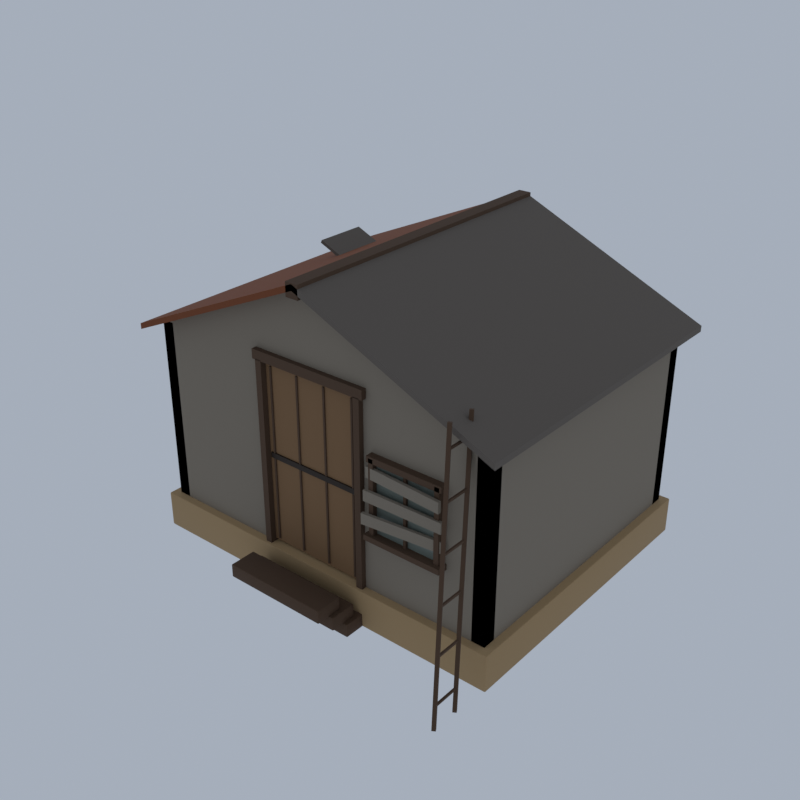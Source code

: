 # Source: A04_05_rusty_hut_05.blend  (saved by Blender 5.2.45; exported with 4.5.12 LTS)
import bpy
from mathutils import Matrix  # noqa: F401  (used for matrix-valued properties, if any)

bpy.ops.wm.read_factory_settings(use_empty=True)
scene = bpy.context.scene
scene.name = 'Scene'

# ---- collections
col_collection = bpy.data.collections.new('Collection'); scene.collection.children.link(col_collection)

# ---- materials (node trees are filled in below, after node groups)
mat_wa_sand_dark_sandstone = bpy.data.materials.new('wa_sand_dark|Sandstone')
mat_wa_sand_dark_sandstone.diffuse_color = (0.3889, 0.259, 0.1275, 1.0)
mat_wa_plank_grey_woodplanks = bpy.data.materials.new('wa_plank_grey|WoodPlanks')
mat_wa_plank_grey_woodplanks.diffuse_color = (0.2349, 0.1975, 0.1511, 1.0)
mat_wa_plank_dark_wood = bpy.data.materials.new('wa_plank_dark|Wood')
mat_wa_plank_dark_wood.diffuse_color = (0.08241, 0.04455, 0.0231, 1.0)
mat_wa_plank_woodplanks = bpy.data.materials.new('wa_plank|WoodPlanks')
mat_wa_plank_woodplanks.diffuse_color = (0.2195, 0.122, 0.05459, 1.0)
mat_wa_iron_metal = bpy.data.materials.new('wa_iron|Metal')
mat_wa_iron_metal.diffuse_color = (0.04145, 0.03026, 0.0231, 1.0)
mat_wa_glass_glass = bpy.data.materials.new('wa_glass|Glass')
mat_wa_glass_glass.diffuse_color = (0.1905, 0.2195, 0.1905, 1.0)
mat_wa_tin_rust_corrodedmetal = bpy.data.materials.new('wa_tin_rust|CorrodedMetal')
mat_wa_tin_rust_corrodedmetal.diffuse_color = (0.2349, 0.07383, 0.02776, 1.0)
mat_wa_tin_grey_corrodedmetal = bpy.data.materials.new('wa_tin_grey|CorrodedMetal')
mat_wa_tin_grey_corrodedmetal.diffuse_color = (0.1636, 0.139, 0.1166, 1.0)

# ---- material node trees
mat_wa_sand_dark_sandstone.use_nodes = True; mat_wa_sand_dark_sandstone.node_tree.nodes.clear()
_N = mat_wa_sand_dark_sandstone.node_tree.nodes; _L = mat_wa_sand_dark_sandstone.node_tree.links
n0 = _N.new('ShaderNodeBsdfPrincipled'); n0.name = 'Principled BSDF'; n0.location = (-200, 100)
n0.inputs[0].default_value = (0.3889, 0.259, 0.1275, 1.0)
n0.inputs[2].default_value = 0.9
n0.inputs[10].default_value = 0.005
n1 = _N.new('ShaderNodeOutputMaterial'); n1.name = 'Material Output'; n1.location = (200, 100)
_L.new(n0.outputs[0], n1.inputs[0])
n1.is_active_output = True
mat_wa_plank_grey_woodplanks.use_nodes = True; mat_wa_plank_grey_woodplanks.node_tree.nodes.clear()
_N = mat_wa_plank_grey_woodplanks.node_tree.nodes; _L = mat_wa_plank_grey_woodplanks.node_tree.links
n0 = _N.new('ShaderNodeBsdfPrincipled'); n0.name = 'Principled BSDF'; n0.location = (-200, 100)
n0.inputs[0].default_value = (0.2349, 0.1975, 0.1511, 1.0)
n0.inputs[2].default_value = 0.92
n0.inputs[10].default_value = 0.005
n1 = _N.new('ShaderNodeOutputMaterial'); n1.name = 'Material Output'; n1.location = (200, 100)
_L.new(n0.outputs[0], n1.inputs[0])
n1.is_active_output = True
mat_wa_plank_dark_wood.use_nodes = True; mat_wa_plank_dark_wood.node_tree.nodes.clear()
_N = mat_wa_plank_dark_wood.node_tree.nodes; _L = mat_wa_plank_dark_wood.node_tree.links
n0 = _N.new('ShaderNodeBsdfPrincipled'); n0.name = 'Principled BSDF'; n0.location = (-200, 100)
n0.inputs[0].default_value = (0.08241, 0.04455, 0.0231, 1.0)
n0.inputs[2].default_value = 0.9
n0.inputs[10].default_value = 0.005
n1 = _N.new('ShaderNodeOutputMaterial'); n1.name = 'Material Output'; n1.location = (200, 100)
_L.new(n0.outputs[0], n1.inputs[0])
n1.is_active_output = True
mat_wa_plank_woodplanks.use_nodes = True; mat_wa_plank_woodplanks.node_tree.nodes.clear()
_N = mat_wa_plank_woodplanks.node_tree.nodes; _L = mat_wa_plank_woodplanks.node_tree.links
n0 = _N.new('ShaderNodeBsdfPrincipled'); n0.name = 'Principled BSDF'; n0.location = (-200, 100)
n0.inputs[0].default_value = (0.2195, 0.122, 0.05459, 1.0)
n0.inputs[2].default_value = 0.9
n0.inputs[10].default_value = 0.005
n1 = _N.new('ShaderNodeOutputMaterial'); n1.name = 'Material Output'; n1.location = (200, 100)
_L.new(n0.outputs[0], n1.inputs[0])
n1.is_active_output = True
mat_wa_iron_metal.use_nodes = True; mat_wa_iron_metal.node_tree.nodes.clear()
_N = mat_wa_iron_metal.node_tree.nodes; _L = mat_wa_iron_metal.node_tree.links
n0 = _N.new('ShaderNodeBsdfPrincipled'); n0.name = 'Principled BSDF'; n0.location = (-200, 100)
n0.inputs[0].default_value = (0.04145, 0.03026, 0.0231, 1.0)
n0.inputs[1].default_value = 0.7
n0.inputs[2].default_value = 0.55
n0.inputs[10].default_value = 0.005
n1 = _N.new('ShaderNodeOutputMaterial'); n1.name = 'Material Output'; n1.location = (200, 100)
_L.new(n0.outputs[0], n1.inputs[0])
n1.is_active_output = True
mat_wa_glass_glass.use_nodes = True; mat_wa_glass_glass.node_tree.nodes.clear()
_N = mat_wa_glass_glass.node_tree.nodes; _L = mat_wa_glass_glass.node_tree.links
n0 = _N.new('ShaderNodeBsdfPrincipled'); n0.name = 'Principled BSDF'; n0.location = (-200, 100)
n0.inputs[0].default_value = (0.1905, 0.2195, 0.1905, 1.0)
n0.inputs[1].default_value = 0.1
n0.inputs[2].default_value = 0.2
n0.inputs[10].default_value = 0.005
n1 = _N.new('ShaderNodeOutputMaterial'); n1.name = 'Material Output'; n1.location = (200, 100)
_L.new(n0.outputs[0], n1.inputs[0])
n1.is_active_output = True
mat_wa_tin_rust_corrodedmetal.use_nodes = True; mat_wa_tin_rust_corrodedmetal.node_tree.nodes.clear()
_N = mat_wa_tin_rust_corrodedmetal.node_tree.nodes; _L = mat_wa_tin_rust_corrodedmetal.node_tree.links
n0 = _N.new('ShaderNodeBsdfPrincipled'); n0.name = 'Principled BSDF'; n0.location = (-200, 100)
n0.inputs[0].default_value = (0.2349, 0.07383, 0.02776, 1.0)
n0.inputs[1].default_value = 0.5
n0.inputs[2].default_value = 0.82
n0.inputs[10].default_value = 0.005
n1 = _N.new('ShaderNodeOutputMaterial'); n1.name = 'Material Output'; n1.location = (200, 100)
_L.new(n0.outputs[0], n1.inputs[0])
n1.is_active_output = True
mat_wa_tin_grey_corrodedmetal.use_nodes = True; mat_wa_tin_grey_corrodedmetal.node_tree.nodes.clear()
_N = mat_wa_tin_grey_corrodedmetal.node_tree.nodes; _L = mat_wa_tin_grey_corrodedmetal.node_tree.links
n0 = _N.new('ShaderNodeBsdfPrincipled'); n0.name = 'Principled BSDF'; n0.location = (-200, 100)
n0.inputs[0].default_value = (0.1636, 0.139, 0.1166, 1.0)
n0.inputs[1].default_value = 0.5
n0.inputs[2].default_value = 0.8
n0.inputs[10].default_value = 0.005
n1 = _N.new('ShaderNodeOutputMaterial'); n1.name = 'Material Output'; n1.location = (200, 100)
_L.new(n0.outputs[0], n1.inputs[0])
n1.is_active_output = True

# ---- world
world_world = bpy.data.worlds.new('World'); scene.world = world_world
world_world.use_nodes = True; world_world.node_tree.nodes.clear()
_N = world_world.node_tree.nodes; _L = world_world.node_tree.links
n0 = _N.new('ShaderNodeOutputWorld'); n0.name = 'World Output'; n0.location = (200, 100)
n1 = _N.new('ShaderNodeBackground'); n1.name = 'Background'; n1.location = (-200, 100)
n1.inputs[0].default_value = (0.42, 0.47, 0.55, 1.0)
n1.inputs[1].default_value = 0.9
_L.new(n1.outputs[0], n0.inputs[0])
n0.is_active_output = True
world_world.color = (0.05088, 0.05088, 0.05088)
world_world.sun_shadow_jitter_overblur = 0.0

# ---- meshes
me_a04_05_rusty_hut_05 = bpy.data.meshes.new('A04_05_rusty_hut_05')
me_a04_05_rusty_hut_05.from_pydata([(-7.25, -4.656, 0.0), (-7.25, -4.706, 0.05), (-7.3, -4.656, 0.05), (-7.25, -4.692, 0.01464), (-7.279, -4.685, 0.02113), (-7.285, -4.692, 0.05), (-7.285, -4.656, 0.01464), (-7.25, -4.706, 1.35), (-7.25, -4.656, 1.4), (-7.3, -4.656, 1.35), (-7.25, -4.692, 1.385), (-7.279, -4.685, 1.379), (-7.285, -4.656, 1.385), (-7.285, -4.692, 1.35), (-7.25, 6.844, 0.0), (-7.3, 6.844, 0.05), (-7.25, 6.894, 0.05), (-7.285, 6.844, 0.01464), (-7.279, 6.872, 0.02113), (-7.285, 6.879, 0.05), (-7.25, 6.879, 0.01464), (-7.25, 6.844, 1.4), (-7.25, 6.894, 1.35), (-7.3, 6.844, 1.35), (-7.25, 6.879, 1.385), (-7.279, 6.872, 1.379), (-7.285, 6.879, 1.35), (-7.285, 6.844, 1.385), (7.25, -4.656, 0.0), (7.3, -4.656, 0.05), (7.25, -4.706, 0.05), (7.285, -4.656, 0.01464), (7.279, -4.685, 0.02113), (7.285, -4.692, 0.05), (7.25, -4.692, 0.01464), (7.25, -4.656, 1.4), (7.25, -4.706, 1.35), (7.3, -4.656, 1.35), (7.25, -4.692, 1.385), (7.279, -4.685, 1.379), (7.285, -4.692, 1.35), (7.285, -4.656, 1.385), (7.25, 6.844, 0.0), (7.25, 6.894, 0.05), (7.3, 6.844, 0.05), (7.25, 6.879, 0.01464), (7.279, 6.872, 0.02113), (7.285, 6.879, 0.05), (7.285, 6.844, 0.01464), (7.25, 6.844, 1.4), (7.3, 6.844, 1.35), (7.25, 6.894, 1.35), (7.285, 6.844, 1.385), (7.279, 6.872, 1.379), (7.285, 6.879, 1.35), (7.25, 6.879, 1.385), (-6.8, -4.206, 0.0), (-6.8, -4.206, 0.3), (-6.8, 6.394, 0.0), (-6.8, 6.394, 0.3), (6.8, -4.206, 0.0), (6.8, -4.206, 0.3), (6.8, 6.394, 0.0), (6.8, 6.394, 0.3), (-6.8, -4.206, 1.4), (-6.8, -4.206, 1.7), (-6.8, 6.394, 1.4), (-6.8, 6.394, 1.7), (6.8, -4.206, 1.4), (6.8, -4.206, 1.7), (6.8, 6.394, 1.4), (6.8, 6.394, 1.7), (-7.0, 6.094, 1.4), (-7.0, 6.094, 8.4), (-7.0, 6.594, 1.4), (-7.0, 6.594, 8.4), (7.0, 6.094, 1.4), (7.0, 6.094, 8.4), (7.0, 6.594, 1.4), (7.0, 6.594, 8.4), (-7.0, -4.406, 1.4), (-7.0, -4.406, 8.4), (-6.5, -4.406, 1.4), (-6.5, -4.406, 8.4), (-6.5, 6.594, 1.4), (-6.5, 6.594, 8.4), (6.5, -4.406, 1.4), (6.5, -4.406, 8.4), (6.5, 6.594, 1.4), (6.5, 6.594, 8.4), (7.0, -4.406, 1.4), (7.0, -4.406, 8.4), (-7.0, -3.906, 1.4), (-7.0, -3.906, 8.4), (-2.1, -4.406, 1.4), (-2.1, -3.906, 1.4), (2.1, -4.406, 1.4), (2.1, -3.906, 1.4), (7.0, -3.906, 1.4), (7.0, -3.906, 8.4), (-2.1, -4.406, 8.4), (-2.1, -3.906, 8.4), (2.1, -4.406, 8.4), (2.1, -3.906, 8.4), (-2.225, -4.606, 1.4), (-2.225, -4.606, 8.4), (-2.225, -3.706, 1.4), (-2.225, -3.706, 8.4), (-1.975, -4.606, 1.4), (-1.975, -4.606, 8.4), (-1.975, -3.706, 1.4), (-1.975, -3.706, 8.4), (1.975, -4.606, 1.4), (1.975, -4.606, 8.4), (1.975, -3.706, 1.4), (1.975, -3.706, 8.4), (2.225, -4.606, 1.4), (2.225, -4.606, 8.4), (2.225, -3.706, 1.4), (2.225, -3.706, 8.4), (-2.35, -4.606, 8.375), (-2.35, -4.606, 8.725), (-2.35, -3.706, 8.375), (-2.35, -3.706, 8.725), (2.35, -4.606, 8.375), (2.35, -4.606, 8.725), (2.35, -3.706, 8.375), (2.35, -3.706, 8.725), (-2.0, -4.376, 1.5), (-2.0, -4.376, 8.3), (-2.0, -4.176, 1.5), (-2.0, -4.176, 8.3), (2.0, -4.376, 1.5), (2.0, -4.376, 8.3), (2.0, -4.176, 1.5), (2.0, -4.176, 8.3), (-1.785, -4.426, 1.6), (-1.785, -4.426, 8.2), (-1.785, -4.326, 1.6), (-1.785, -4.326, 8.2), (-1.715, -4.426, 1.6), (-1.715, -4.426, 8.2), (-1.715, -4.326, 1.6), (-1.715, -4.326, 8.2), (-0.6183, -4.426, 1.6), (-0.6183, -4.426, 8.2), (-0.6183, -4.326, 1.6), (-0.6183, -4.326, 8.2), (-0.5483, -4.426, 1.6), (-0.5483, -4.426, 8.2), (-0.5483, -4.326, 1.6), (-0.5483, -4.326, 8.2), (0.5483, -4.426, 1.6), (0.5483, -4.426, 8.2), (0.5483, -4.326, 1.6), (0.5483, -4.326, 8.2), (0.6183, -4.426, 1.6), (0.6183, -4.426, 8.2), (0.6183, -4.326, 1.6), (0.6183, -4.326, 8.2), (1.715, -4.426, 1.6), (1.715, -4.426, 8.2), (1.715, -4.326, 1.6), (1.715, -4.326, 8.2), (1.785, -4.426, 1.6), (1.785, -4.426, 8.2), (1.785, -4.326, 1.6), (1.785, -4.326, 8.2), (-1.9, -4.436, 4.8), (-1.9, -4.436, 5.0), (-1.9, -4.356, 4.8), (-1.9, -4.356, 5.0), (1.9, -4.436, 4.8), (1.9, -4.436, 5.0), (1.9, -4.356, 4.8), (1.9, -4.356, 5.0), (2.8, -4.496, 3.8), (2.8, -4.496, 6.4), (2.8, -4.356, 3.8), (2.8, -4.356, 6.4), (5.2, -4.496, 3.8), (5.2, -4.496, 6.4), (5.2, -4.356, 3.8), (5.2, -4.356, 6.4), (2.63, -4.676, 3.65), (2.63, -4.676, 6.55), (2.63, -4.376, 3.65), (2.63, -4.376, 6.55), (2.81, -4.676, 3.65), (2.81, -4.676, 6.55), (2.81, -4.376, 3.65), (2.81, -4.376, 6.55), (5.19, -4.676, 3.65), (5.19, -4.676, 6.55), (5.19, -4.376, 3.65), (5.19, -4.376, 6.55), (5.37, -4.676, 3.65), (5.37, -4.676, 6.55), (5.37, -4.376, 3.65), (5.37, -4.376, 6.55), (2.55, -4.676, 6.39), (2.55, -4.676, 6.61), (2.55, -4.376, 6.39), (2.55, -4.376, 6.61), (5.45, -4.676, 6.39), (5.45, -4.676, 6.61), (5.45, -4.376, 6.39), (5.45, -4.376, 6.61), (2.5, -4.806, 3.6), (2.5, -4.806, 3.8), (2.5, -4.406, 3.6), (2.5, -4.406, 3.8), (5.5, -4.806, 3.6), (5.5, -4.806, 3.8), (5.5, -4.406, 3.6), (5.5, -4.406, 3.8), (3.95, -4.596, 3.8), (3.95, -4.596, 6.4), (3.95, -4.416, 3.8), (3.95, -4.416, 6.4), (4.05, -4.596, 3.8), (4.05, -4.596, 6.4), (4.05, -4.416, 3.8), (4.05, -4.416, 6.4), (2.8, -4.596, 5.05), (2.8, -4.596, 5.15), (2.8, -4.416, 5.05), (2.8, -4.416, 5.15), (5.2, -4.596, 5.05), (5.2, -4.596, 5.15), (5.2, -4.416, 5.05), (5.2, -4.416, 5.15), (2.514, -4.923, 4.25), (2.514, -4.923, 4.65), (2.502, -4.804, 4.25), (2.502, -4.804, 4.65), (5.498, -4.609, 4.25), (5.498, -4.609, 4.65), (5.486, -4.49, 4.25), (5.486, -4.49, 4.65), (2.501, -4.793, 5.03), (2.501, -4.793, 5.43), (2.499, -4.673, 5.03), (2.499, -4.673, 5.43), (5.501, -4.74, 5.03), (5.501, -4.74, 5.43), (5.499, -4.62, 5.03), (5.499, -4.62, 5.43), (2.499, -4.662, 5.81), (2.499, -4.662, 6.21), (2.508, -4.542, 5.81), (2.508, -4.542, 6.21), (5.492, -4.871, 5.81), (5.492, -4.871, 6.21), (5.501, -4.751, 5.81), (5.501, -4.751, 6.21), (0.0, -5.006, 11.4), (-7.5, -5.006, 8.1), (-7.5, 7.194, 8.1), (0.0, 7.194, 11.4), (0.0, -5.006, 11.62), (-7.5, -5.006, 8.32), (-7.5, 7.194, 8.32), (0.0, 7.194, 11.62), (7.5, -5.006, 8.1), (7.5, 7.194, 8.1), (7.5, -5.006, 8.32), (7.5, 7.194, 8.32), (-0.25, -5.006, 11.15), (-0.25, -5.006, 11.65), (-0.25, 7.194, 11.15), (-0.25, 7.194, 11.65), (0.25, -5.006, 11.15), (0.25, -5.006, 11.65), (0.25, 7.194, 11.15), (0.25, 7.194, 11.65), (0.0, -4.406, 11.4), (-7.0, -4.106, 8.4), (7.0, -4.106, 8.4), (0.0, -4.106, 11.4), (0.0, 6.594, 11.4), (-7.0, 6.294, 8.4), (7.0, 6.294, 8.4), (0.0, 6.294, 11.4), (-4.627, 1.094, 10.25), (-4.579, 1.094, 10.36), (-4.627, 3.094, 10.25), (-4.579, 3.094, 10.36), (-2.421, 1.094, 9.302), (-2.373, 1.094, 9.412), (-2.421, 3.094, 9.302), (-2.373, 3.094, 9.412), (7.225, -7.019, 0.1846), (6.125, -5.119, 9.185), (7.288, -7.128, 0.2154), (6.188, -5.228, 9.215), (7.112, -7.084, 0.1846), (6.012, -5.184, 9.185), (7.175, -7.194, 0.2154), (6.075, -5.294, 9.215), (7.225, -6.019, 0.1846), (6.125, -4.119, 9.185), (7.288, -6.128, 0.2154), (6.188, -4.228, 9.215), (7.112, -6.084, 0.1846), (6.012, -4.184, 9.185), (7.175, -6.194, 0.2154), (6.075, -4.294, 9.215), (7.143, -6.948, 0.915), (7.143, -5.948, 0.915), (7.143, -6.948, 0.985), (7.143, -5.948, 0.985), (7.073, -6.948, 0.915), (7.073, -5.948, 0.915), (7.073, -6.948, 0.985), (7.073, -5.948, 0.985), (6.96, -6.631, 2.415), (6.96, -5.631, 2.415), (6.96, -6.631, 2.485), (6.96, -5.631, 2.485), (6.89, -6.631, 2.415), (6.89, -5.631, 2.415), (6.89, -6.631, 2.485), (6.89, -5.631, 2.485), (6.777, -6.315, 3.915), (6.777, -5.315, 3.915), (6.777, -6.315, 3.985), (6.777, -5.315, 3.985), (6.707, -6.315, 3.915), (6.707, -5.315, 3.915), (6.707, -6.315, 3.985), (6.707, -5.315, 3.985), (6.593, -5.998, 5.415), (6.593, -4.998, 5.415), (6.593, -5.998, 5.485), (6.593, -4.998, 5.485), (6.523, -5.998, 5.415), (6.523, -4.998, 5.415), (6.523, -5.998, 5.485), (6.523, -4.998, 5.485), (6.41, -5.681, 6.915), (6.41, -4.681, 6.915), (6.41, -5.681, 6.985), (6.41, -4.681, 6.985), (6.34, -5.681, 6.915), (6.34, -4.681, 6.915), (6.34, -5.681, 6.985), (6.34, -4.681, 6.985), (6.227, -5.365, 8.415), (6.227, -4.365, 8.415), (6.227, -5.365, 8.485), (6.227, -4.365, 8.485), (6.157, -5.365, 8.415), (6.157, -4.365, 8.415), (6.157, -5.365, 8.485), (6.157, -4.365, 8.485), (-2.27, -5.426, 0.0), (-2.27, -5.456, 0.03), (-2.3, -5.426, 0.03), (-2.27, -5.448, 0.008787), (-2.287, -5.444, 0.01268), (-2.291, -5.448, 0.03), (-2.291, -5.426, 0.008787), (-2.27, -5.456, 0.47), (-2.27, -5.426, 0.5), (-2.3, -5.426, 0.47), (-2.27, -5.448, 0.4912), (-2.287, -5.444, 0.4873), (-2.291, -5.426, 0.4912), (-2.291, -5.448, 0.47), (-2.27, -4.486, 0.0), (-2.3, -4.486, 0.03), (-2.27, -4.456, 0.03), (-2.291, -4.486, 0.008787), (-2.287, -4.469, 0.01268), (-2.291, -4.465, 0.03), (-2.27, -4.465, 0.008787), (-2.27, -4.486, 0.5), (-2.27, -4.456, 0.47), (-2.3, -4.486, 0.47), (-2.27, -4.465, 0.4912), (-2.287, -4.469, 0.4873), (-2.291, -4.465, 0.47), (-2.291, -4.486, 0.4912), (2.27, -5.426, 0.0), (2.3, -5.426, 0.03), (2.27, -5.456, 0.03), (2.291, -5.426, 0.008787), (2.287, -5.444, 0.01268), (2.291, -5.448, 0.03), (2.27, -5.448, 0.008787), (2.27, -5.426, 0.5), (2.27, -5.456, 0.47), (2.3, -5.426, 0.47), (2.27, -5.448, 0.4912), (2.287, -5.444, 0.4873), (2.291, -5.448, 0.47), (2.291, -5.426, 0.4912), (2.27, -4.486, 0.0), (2.27, -4.456, 0.03), (2.3, -4.486, 0.03), (2.27, -4.465, 0.008787), (2.287, -4.469, 0.01268), (2.291, -4.465, 0.03), (2.291, -4.486, 0.008787), (2.27, -4.486, 0.5), (2.3, -4.486, 0.47), (2.27, -4.456, 0.47), (2.291, -4.486, 0.4912), (2.287, -4.469, 0.4873), (2.291, -4.465, 0.47), (2.27, -4.465, 0.4912), (-2.12, -5.926, 0.5), (-2.12, -5.956, 0.53), (-2.15, -5.926, 0.53), (-2.12, -5.948, 0.5088), (-2.137, -5.944, 0.5127), (-2.141, -5.948, 0.53), (-2.141, -5.926, 0.5088), (-2.12, -5.956, 0.97), (-2.12, -5.926, 1.0), (-2.15, -5.926, 0.97), (-2.12, -5.948, 0.9912), (-2.137, -5.944, 0.9873), (-2.141, -5.926, 0.9912), (-2.141, -5.948, 0.97), (-2.12, -4.986, 0.5), (-2.15, -4.986, 0.53), (-2.12, -4.956, 0.53), (-2.141, -4.986, 0.5088), (-2.137, -4.969, 0.5127), (-2.141, -4.965, 0.53), (-2.12, -4.965, 0.5088), (-2.12, -4.986, 1.0), (-2.12, -4.956, 0.97), (-2.15, -4.986, 0.97), (-2.12, -4.965, 0.9912), (-2.137, -4.969, 0.9873), (-2.141, -4.965, 0.97), (-2.141, -4.986, 0.9912), (2.12, -5.926, 0.5), (2.15, -5.926, 0.53), (2.12, -5.956, 0.53), (2.141, -5.926, 0.5088), (2.137, -5.944, 0.5127), (2.141, -5.948, 0.53), (2.12, -5.948, 0.5088), (2.12, -5.926, 1.0), (2.12, -5.956, 0.97), (2.15, -5.926, 0.97), (2.12, -5.948, 0.9912), (2.137, -5.944, 0.9873), (2.141, -5.948, 0.97), (2.141, -5.926, 0.9912), (2.12, -4.986, 0.5), (2.12, -4.956, 0.53), (2.15, -4.986, 0.53), (2.12, -4.965, 0.5088), (2.137, -4.969, 0.5127), (2.141, -4.965, 0.53), (2.141, -4.986, 0.5088), (2.12, -4.986, 1.0), (2.15, -4.986, 0.97), (2.12, -4.956, 0.97), (2.141, -4.986, 0.9912), (2.137, -4.969, 0.9873), (2.141, -4.965, 0.97), (2.12, -4.965, 0.9912), (-1.97, -6.426, 1.0), (-1.97, -6.456, 1.03), (-2.0, -6.426, 1.03), (-1.97, -6.448, 1.009), (-1.987, -6.444, 1.013), (-1.991, -6.448, 1.03), (-1.991, -6.426, 1.009), (-1.97, -6.456, 1.47), (-1.97, -6.426, 1.5), (-2.0, -6.426, 1.47), (-1.97, -6.448, 1.491), (-1.987, -6.444, 1.487), (-1.991, -6.426, 1.491), (-1.991, -6.448, 1.47), (-1.97, -5.486, 1.0), (-2.0, -5.486, 1.03), (-1.97, -5.456, 1.03), (-1.991, -5.486, 1.009), (-1.987, -5.469, 1.013), (-1.991, -5.465, 1.03), (-1.97, -5.465, 1.009), (-1.97, -5.486, 1.5), (-1.97, -5.456, 1.47), (-2.0, -5.486, 1.47), (-1.97, -5.465, 1.491), (-1.987, -5.469, 1.487), (-1.991, -5.465, 1.47), (-1.991, -5.486, 1.491), (1.97, -6.426, 1.0), (2.0, -6.426, 1.03), (1.97, -6.456, 1.03), (1.991, -6.426, 1.009), (1.987, -6.444, 1.013), (1.991, -6.448, 1.03), (1.97, -6.448, 1.009), (1.97, -6.426, 1.5), (1.97, -6.456, 1.47), (2.0, -6.426, 1.47), (1.97, -6.448, 1.491), (1.987, -6.444, 1.487), (1.991, -6.448, 1.47), (1.991, -6.426, 1.491), (1.97, -5.486, 1.0), (1.97, -5.456, 1.03), (2.0, -5.486, 1.03), (1.97, -5.465, 1.009), (1.987, -5.469, 1.013), (1.991, -5.465, 1.03), (1.991, -5.486, 1.009), (1.97, -5.486, 1.5), (2.0, -5.486, 1.47), (1.97, -5.456, 1.47), (1.991, -5.486, 1.491), (1.987, -5.469, 1.487), (1.991, -5.465, 1.47), (1.97, -5.465, 1.491)], [], [(0, 3, 4, 6), (1, 5, 4, 3), (2, 6, 4, 5), (7, 10, 11, 13), (8, 12, 11, 10), (9, 13, 11, 12), (14, 17, 18, 20), (15, 19, 18, 17), (16, 20, 18, 19), (21, 24, 25, 27), (22, 26, 25, 24), (23, 27, 25, 26), (28, 31, 32, 34), (29, 33, 32, 31), (30, 34, 32, 33), (35, 38, 39, 41), (36, 40, 39, 38), (37, 41, 39, 40), (42, 45, 46, 48), (43, 47, 46, 45), (44, 48, 46, 47), (49, 52, 53, 55), (50, 54, 53, 52), (51, 55, 53, 54), (14, 0, 6, 17), (17, 6, 2, 15), (1, 7, 13, 5), (5, 13, 9, 2), (8, 21, 27, 12), (12, 27, 23, 9), (22, 16, 19, 26), (26, 19, 15, 23), (42, 14, 20, 45), (45, 20, 16, 43), (21, 49, 55, 24), (24, 55, 51, 22), (50, 44, 47, 54), (54, 47, 43, 51), (28, 42, 48, 31), (31, 48, 44, 29), (49, 35, 41, 52), (52, 41, 37, 50), (36, 30, 33, 40), (40, 33, 29, 37), (0, 28, 34, 3), (3, 34, 30, 1), (35, 8, 10, 38), (38, 10, 7, 36), (14, 42, 28, 0), (2, 9, 23, 15), (30, 36, 7, 1), (49, 21, 8, 35), (16, 22, 51, 43), (44, 50, 37, 29), (56, 57, 59, 58), (58, 59, 63, 62), (62, 63, 61, 60), (60, 61, 57, 56), (58, 62, 60, 56), (63, 59, 57, 61), (64, 65, 67, 66), (66, 67, 71, 70), (70, 71, 69, 68), (68, 69, 65, 64), (66, 70, 68, 64), (71, 67, 65, 69), (72, 73, 75, 74), (74, 75, 79, 78), (78, 79, 77, 76), (76, 77, 73, 72), (74, 78, 76, 72), (79, 75, 73, 77), (80, 81, 75, 74), (74, 75, 85, 84), (84, 85, 83, 82), (82, 83, 81, 80), (74, 84, 82, 80), (85, 75, 81, 83), (86, 87, 89, 88), (88, 89, 79, 78), (78, 79, 91, 90), (90, 91, 87, 86), (88, 78, 90, 86), (79, 89, 87, 91), (80, 81, 93, 92), (92, 93, 101, 95), (95, 101, 100, 94), (94, 100, 81, 80), (92, 95, 94, 80), (101, 93, 81, 100), (96, 102, 103, 97), (97, 103, 99, 98), (98, 99, 91, 90), (90, 91, 102, 96), (97, 98, 90, 96), (99, 103, 102, 91), (101, 103, 102, 100), (104, 105, 107, 106), (106, 107, 111, 110), (110, 111, 109, 108), (108, 109, 105, 104), (106, 110, 108, 104), (111, 107, 105, 109), (112, 113, 115, 114), (114, 115, 119, 118), (118, 119, 117, 116), (116, 117, 113, 112), (114, 118, 116, 112), (119, 115, 113, 117), (120, 121, 123, 122), (122, 123, 127, 126), (126, 127, 125, 124), (124, 125, 121, 120), (122, 126, 124, 120), (127, 123, 121, 125), (128, 129, 131, 130), (130, 131, 135, 134), (134, 135, 133, 132), (132, 133, 129, 128), (130, 134, 132, 128), (135, 131, 129, 133), (136, 137, 139, 138), (138, 139, 143, 142), (142, 143, 141, 140), (140, 141, 137, 136), (138, 142, 140, 136), (143, 139, 137, 141), (144, 145, 147, 146), (146, 147, 151, 150), (150, 151, 149, 148), (148, 149, 145, 144), (146, 150, 148, 144), (151, 147, 145, 149), (152, 153, 155, 154), (154, 155, 159, 158), (158, 159, 157, 156), (156, 157, 153, 152), (154, 158, 156, 152), (159, 155, 153, 157), (160, 161, 163, 162), (162, 163, 167, 166), (166, 167, 165, 164), (164, 165, 161, 160), (162, 166, 164, 160), (167, 163, 161, 165), (168, 169, 171, 170), (170, 171, 175, 174), (174, 175, 173, 172), (172, 173, 169, 168), (170, 174, 172, 168), (175, 171, 169, 173), (176, 177, 179, 178), (178, 179, 183, 182), (182, 183, 181, 180), (180, 181, 177, 176), (178, 182, 180, 176), (183, 179, 177, 181), (184, 185, 187, 186), (186, 187, 191, 190), (190, 191, 189, 188), (188, 189, 185, 184), (186, 190, 188, 184), (191, 187, 185, 189), (192, 193, 195, 194), (194, 195, 199, 198), (198, 199, 197, 196), (196, 197, 193, 192), (194, 198, 196, 192), (199, 195, 193, 197), (200, 201, 203, 202), (202, 203, 207, 206), (206, 207, 205, 204), (204, 205, 201, 200), (202, 206, 204, 200), (207, 203, 201, 205), (208, 209, 211, 210), (210, 211, 215, 214), (214, 215, 213, 212), (212, 213, 209, 208), (210, 214, 212, 208), (215, 211, 209, 213), (216, 217, 219, 218), (218, 219, 223, 222), (222, 223, 221, 220), (220, 221, 217, 216), (218, 222, 220, 216), (223, 219, 217, 221), (224, 225, 227, 226), (226, 227, 231, 230), (230, 231, 229, 228), (228, 229, 225, 224), (226, 230, 228, 224), (231, 227, 225, 229), (232, 233, 235, 234), (234, 235, 239, 238), (238, 239, 237, 236), (236, 237, 233, 232), (234, 238, 236, 232), (239, 235, 233, 237), (240, 241, 243, 242), (242, 243, 247, 246), (246, 247, 245, 244), (244, 245, 241, 240), (242, 246, 244, 240), (247, 243, 241, 245), (248, 249, 251, 250), (250, 251, 255, 254), (254, 255, 253, 252), (252, 253, 249, 248), (250, 254, 252, 248), (255, 251, 249, 253), (256, 257, 258, 259), (263, 262, 261, 260), (256, 260, 261, 257), (257, 261, 262, 258), (258, 262, 263, 259), (259, 263, 260, 256), (256, 259, 265, 264), (263, 260, 266, 267), (256, 264, 266, 260), (264, 265, 267, 266), (265, 259, 263, 267), (268, 269, 271, 270), (270, 271, 275, 274), (274, 275, 273, 272), (272, 273, 269, 268), (270, 274, 272, 268), (275, 271, 269, 273), (81, 91, 276), (279, 278, 277), (81, 277, 278, 91), (91, 278, 279, 276), (276, 279, 277, 81), (75, 280, 79), (283, 281, 282), (75, 79, 282, 281), (79, 280, 283, 282), (280, 75, 281, 283), (284, 285, 287, 286), (286, 287, 291, 290), (290, 291, 289, 288), (288, 289, 285, 284), (286, 290, 288, 284), (291, 287, 285, 289), (292, 293, 295, 294), (294, 295, 299, 298), (298, 299, 297, 296), (296, 297, 293, 292), (294, 298, 296, 292), (299, 295, 293, 297), (300, 301, 303, 302), (302, 303, 307, 306), (306, 307, 305, 304), (304, 305, 301, 300), (302, 306, 304, 300), (307, 303, 301, 305), (308, 309, 311, 310), (310, 311, 315, 314), (314, 315, 313, 312), (312, 313, 309, 308), (310, 314, 312, 308), (315, 311, 309, 313), (316, 317, 319, 318), (318, 319, 323, 322), (322, 323, 321, 320), (320, 321, 317, 316), (318, 322, 320, 316), (323, 319, 317, 321), (324, 325, 327, 326), (326, 327, 331, 330), (330, 331, 329, 328), (328, 329, 325, 324), (326, 330, 328, 324), (331, 327, 325, 329), (332, 333, 335, 334), (334, 335, 339, 338), (338, 339, 337, 336), (336, 337, 333, 332), (334, 338, 336, 332), (339, 335, 333, 337), (340, 341, 343, 342), (342, 343, 347, 346), (346, 347, 345, 344), (344, 345, 341, 340), (342, 346, 344, 340), (347, 343, 341, 345), (348, 349, 351, 350), (350, 351, 355, 354), (354, 355, 353, 352), (352, 353, 349, 348), (350, 354, 352, 348), (355, 351, 349, 353), (356, 359, 360, 362), (357, 361, 360, 359), (358, 362, 360, 361), (363, 366, 367, 369), (364, 368, 367, 366), (365, 369, 367, 368), (370, 373, 374, 376), (371, 375, 374, 373), (372, 376, 374, 375), (377, 380, 381, 383), (378, 382, 381, 380), (379, 383, 381, 382), (384, 387, 388, 390), (385, 389, 388, 387), (386, 390, 388, 389), (391, 394, 395, 397), (392, 396, 395, 394), (393, 397, 395, 396), (398, 401, 402, 404), (399, 403, 402, 401), (400, 404, 402, 403), (405, 408, 409, 411), (406, 410, 409, 408), (407, 411, 409, 410), (370, 356, 362, 373), (373, 362, 358, 371), (357, 363, 369, 361), (361, 369, 365, 358), (364, 377, 383, 368), (368, 383, 379, 365), (378, 372, 375, 382), (382, 375, 371, 379), (398, 370, 376, 401), (401, 376, 372, 399), (377, 405, 411, 380), (380, 411, 407, 378), (406, 400, 403, 410), (410, 403, 399, 407), (384, 398, 404, 387), (387, 404, 400, 385), (405, 391, 397, 408), (408, 397, 393, 406), (392, 386, 389, 396), (396, 389, 385, 393), (356, 384, 390, 359), (359, 390, 386, 357), (391, 364, 366, 394), (394, 366, 363, 392), (370, 398, 384, 356), (358, 365, 379, 371), (386, 392, 363, 357), (405, 377, 364, 391), (372, 378, 407, 399), (400, 406, 393, 385), (412, 415, 416, 418), (413, 417, 416, 415), (414, 418, 416, 417), (419, 422, 423, 425), (420, 424, 423, 422), (421, 425, 423, 424), (426, 429, 430, 432), (427, 431, 430, 429), (428, 432, 430, 431), (433, 436, 437, 439), (434, 438, 437, 436), (435, 439, 437, 438), (440, 443, 444, 446), (441, 445, 444, 443), (442, 446, 444, 445), (447, 450, 451, 453), (448, 452, 451, 450), (449, 453, 451, 452), (454, 457, 458, 460), (455, 459, 458, 457), (456, 460, 458, 459), (461, 464, 465, 467), (462, 466, 465, 464), (463, 467, 465, 466), (426, 412, 418, 429), (429, 418, 414, 427), (413, 419, 425, 417), (417, 425, 421, 414), (420, 433, 439, 424), (424, 439, 435, 421), (434, 428, 431, 438), (438, 431, 427, 435), (454, 426, 432, 457), (457, 432, 428, 455), (433, 461, 467, 436), (436, 467, 463, 434), (462, 456, 459, 466), (466, 459, 455, 463), (440, 454, 460, 443), (443, 460, 456, 441), (461, 447, 453, 464), (464, 453, 449, 462), (448, 442, 445, 452), (452, 445, 441, 449), (412, 440, 446, 415), (415, 446, 442, 413), (447, 420, 422, 450), (450, 422, 419, 448), (426, 454, 440, 412), (414, 421, 435, 427), (442, 448, 419, 413), (461, 433, 420, 447), (428, 434, 463, 455), (456, 462, 449, 441), (468, 471, 472, 474), (469, 473, 472, 471), (470, 474, 472, 473), (475, 478, 479, 481), (476, 480, 479, 478), (477, 481, 479, 480), (482, 485, 486, 488), (483, 487, 486, 485), (484, 488, 486, 487), (489, 492, 493, 495), (490, 494, 493, 492), (491, 495, 493, 494), (496, 499, 500, 502), (497, 501, 500, 499), (498, 502, 500, 501), (503, 506, 507, 509), (504, 508, 507, 506), (505, 509, 507, 508), (510, 513, 514, 516), (511, 515, 514, 513), (512, 516, 514, 515), (517, 520, 521, 523), (518, 522, 521, 520), (519, 523, 521, 522), (482, 468, 474, 485), (485, 474, 470, 483), (469, 475, 481, 473), (473, 481, 477, 470), (476, 489, 495, 480), (480, 495, 491, 477), (490, 484, 487, 494), (494, 487, 483, 491), (510, 482, 488, 513), (513, 488, 484, 511), (489, 517, 523, 492), (492, 523, 519, 490), (518, 512, 515, 522), (522, 515, 511, 519), (496, 510, 516, 499), (499, 516, 512, 497), (517, 503, 509, 520), (520, 509, 505, 518), (504, 498, 501, 508), (508, 501, 497, 505), (468, 496, 502, 471), (471, 502, 498, 469), (503, 476, 478, 506), (506, 478, 475, 504), (482, 510, 496, 468), (470, 477, 491, 483), (498, 504, 475, 469), (517, 489, 476, 503), (484, 490, 519, 511), (512, 518, 505, 497)])
me_a04_05_rusty_hut_05.polygons.foreach_set('use_smooth', [True] * 454)
me_a04_05_rusty_hut_05.polygons.foreach_set('material_index', [0, 0, 0, 0, 0, 0, 0, 0, 0, 0, 0, 0, 0, 0, 0, 0, 0, 0, 0, 0, 0, 0, 0, 0, 0, 0, 0, 0, 0, 0, 0, 0, 0, 0, 0, 0, 0, 0, 0, 0, 0, 0, 0, 0, 0, 0, 0, 0, 0, 0, 0, 0, 0, 0, 1, 1, 1, 1, 1, 1, 1, 1, 1, 1, 1, 1, 1, 1, 1, 1, 1, 1, 1, 1, 1, 1, 1, 1, 1, 1, 1, 1, 1, 1, 1, 1, 1, 1, 1, 1, 1, 1, 1, 1, 1, 1, 1, 2, 2, 2, 2, 2, 2, 2, 2, 2, 2, 2, 2, 2, 2, 2, 2, 2, 2, 3, 3, 3, 3, 3, 3, 2, 2, 2, 2, 2, 2, 2, 2, 2, 2, 2, 2, 2, 2, 2, 2, 2, 2, 2, 2, 2, 2, 2, 2, 4, 4, 4, 4, 4, 4, 5, 5, 5, 5, 5, 5, 2, 2, 2, 2, 2, 2, 2, 2, 2, 2, 2, 2, 2, 2, 2, 2, 2, 2, 2, 2, 2, 2, 2, 2, 2, 2, 2, 2, 2, 2, 2, 2, 2, 2, 2, 2, 1, 1, 1, 1, 1, 1, 1, 1, 1, 1, 1, 1, 1, 1, 1, 1, 1, 1, 6, 6, 6, 6, 6, 6, 7, 7, 7, 7, 7, 2, 2, 2, 2, 2, 2, 1, 1, 1, 1, 1, 1, 1, 1, 1, 1, 7, 7, 7, 7, 7, 7, 2, 2, 2, 2, 2, 2, 2, 2, 2, 2, 2, 2, 2, 2, 2, 2, 2, 2, 2, 2, 2, 2, 2, 2, 2, 2, 2, 2, 2, 2, 2, 2, 2, 2, 2, 2, 2, 2, 2, 2, 2, 2, 2, 2, 2, 2, 2, 2, 2, 2, 2, 2, 2, 2, 2, 2, 2, 2, 2, 2, 2, 2, 2, 2, 2, 2, 2, 2, 2, 2, 2, 2, 2, 2, 2, 2, 2, 2, 2, 2, 2, 2, 2, 2, 2, 2, 2, 2, 2, 2, 2, 2, 2, 2, 2, 2, 2, 2, 2, 2, 2, 2, 2, 2, 2, 2, 2, 2, 2, 2, 2, 2, 2, 2, 2, 2, 2, 2, 2, 2, 2, 2, 2, 2, 2, 2, 2, 2, 2, 2, 2, 2, 2, 2, 2, 2, 2, 2, 2, 2, 2, 2, 2, 2, 2, 2, 2, 2, 2, 2, 2, 2, 2, 2, 2, 2, 2, 2, 2, 2, 2, 2, 2, 2, 2, 2, 2, 2, 2, 2, 2, 2, 2, 2, 2, 2, 2, 2, 2, 2, 2, 2, 2, 2, 2, 2, 2, 2, 2, 2, 2, 2, 2, 2, 2, 2, 2, 2, 2, 2, 2, 2, 2, 2, 2, 2, 2, 2, 2, 2])
_k = set([(3, 4), (3, 34), (4, 5), (4, 6), (5, 13), (6, 17), (10, 11), (10, 38), (11, 12), (11, 13), (12, 27), (17, 18), (18, 19), (18, 20), (19, 26), (20, 45), (24, 25), (24, 55), (25, 26), (25, 27), (31, 32), (31, 48), (32, 33), (32, 34), (33, 40), (38, 39), (39, 40), (39, 41), (41, 52), (45, 46), (46, 47), (46, 48), (47, 54), (52, 53), (53, 54), (53, 55), (56, 57), (56, 58), (56, 60), (57, 59), (57, 61), (58, 59), (58, 62), (59, 63), (60, 61), (60, 62), (61, 63), (62, 63), (64, 65), (64, 66), (64, 68), (65, 67), (65, 69), (66, 67), (66, 70), (67, 71), (68, 69), (68, 70), (69, 71), (70, 71), (72, 73), (72, 74), (72, 76), (73, 75), (73, 77), (74, 75), (74, 78), (74, 80), (74, 84), (75, 79), (75, 81), (75, 85), (75, 280), (75, 281), (76, 77), (76, 78), (77, 79), (78, 79), (78, 88), (78, 90), (79, 89), (79, 91), (79, 280), (79, 282), (80, 81), (80, 82), (80, 92), (80, 94), (81, 83), (81, 91), (81, 93), (81, 100), (81, 276), (81, 277), (82, 83), (82, 84), (83, 85), (84, 85), (86, 87), (86, 88), (86, 90), (87, 89), (87, 91), (88, 89), (90, 91), (90, 96), (90, 98), (91, 99), (91, 102), (91, 276), (91, 278), (92, 93), (92, 95), (93, 101), (94, 95), (94, 100), (95, 101), (96, 97), (96, 102), (97, 98), (97, 103), (98, 99), (99, 103), (100, 101), (100, 102), (101, 103), (102, 103), (104, 105), (104, 106), (104, 108), (105, 107), (105, 109), (106, 107), (106, 110), (107, 111), (108, 109), (108, 110), (109, 111), (110, 111), (112, 113), (112, 114), (112, 116), (113, 115), (113, 117), (114, 115), (114, 118), (115, 119), (116, 117), (116, 118), (117, 119), (118, 119), (120, 121), (120, 122), (120, 124), (121, 123), (121, 125), (122, 123), (122, 126), (123, 127), (124, 125), (124, 126), (125, 127), (126, 127), (128, 129), (128, 130), (128, 132), (129, 131), (129, 133), (130, 131), (130, 134), (131, 135), (132, 133), (132, 134), (133, 135), (134, 135), (136, 137), (136, 138), (136, 140), (137, 139), (137, 141), (138, 139), (138, 142), (139, 143), (140, 141), (140, 142), (141, 143), (142, 143), (144, 145), (144, 146), (144, 148), (145, 147), (145, 149), (146, 147), (146, 150), (147, 151), (148, 149), (148, 150), (149, 151), (150, 151), (152, 153), (152, 154), (152, 156), (153, 155), (153, 157), (154, 155), (154, 158), (155, 159), (156, 157), (156, 158), (157, 159), (158, 159), (160, 161), (160, 162), (160, 164), (161, 163), (161, 165), (162, 163), (162, 166), (163, 167), (164, 165), (164, 166), (165, 167), (166, 167), (168, 169), (168, 170), (168, 172), (169, 171), (169, 173), (170, 171), (170, 174), (171, 175), (172, 173), (172, 174), (173, 175), (174, 175), (176, 177), (176, 178), (176, 180), (177, 179), (177, 181), (178, 179), (178, 182), (179, 183), (180, 181), (180, 182), (181, 183), (182, 183), (184, 185), (184, 186), (184, 188), (185, 187), (185, 189), (186, 187), (186, 190), (187, 191), (188, 189), (188, 190), (189, 191), (190, 191), (192, 193), (192, 194), (192, 196), (193, 195), (193, 197), (194, 195), (194, 198), (195, 199), (196, 197), (196, 198), (197, 199), (198, 199), (200, 201), (200, 202), (200, 204), (201, 203), (201, 205), (202, 203), (202, 206), (203, 207), (204, 205), (204, 206), (205, 207), (206, 207), (208, 209), (208, 210), (208, 212), (209, 211), (209, 213), (210, 211), (210, 214), (211, 215), (212, 213), (212, 214), (213, 215), (214, 215), (216, 217), (216, 218), (216, 220), (217, 219), (217, 221), (218, 219), (218, 222), (219, 223), (220, 221), (220, 222), (221, 223), (222, 223), (224, 225), (224, 226), (224, 228), (225, 227), (225, 229), (226, 227), (226, 230), (227, 231), (228, 229), (228, 230), (229, 231), (230, 231), (232, 233), (232, 234), (232, 236), (233, 235), (233, 237), (234, 235), (234, 238), (235, 239), (236, 237), (236, 238), (237, 239), (238, 239), (240, 241), (240, 242), (240, 244), (241, 243), (241, 245), (242, 243), (242, 246), (243, 247), (244, 245), (244, 246), (245, 247), (246, 247), (248, 249), (248, 250), (248, 252), (249, 251), (249, 253), (250, 251), (250, 254), (251, 255), (252, 253), (252, 254), (253, 255), (254, 255), (256, 257), (256, 259), (256, 260), (256, 264), (257, 258), (257, 261), (258, 259), (258, 262), (259, 263), (259, 265), (260, 261), (260, 263), (260, 266), (261, 262), (262, 263), (263, 267), (264, 265), (264, 266), (265, 267), (266, 267), (268, 269), (268, 270), (268, 272), (269, 271), (269, 273), (270, 271), (270, 274), (271, 275), (272, 273), (272, 274), (273, 275), (274, 275), (276, 279), (277, 278), (277, 279), (278, 279), (280, 283), (281, 282), (281, 283), (282, 283), (284, 285), (284, 286), (284, 288), (285, 287), (285, 289), (286, 287), (286, 290), (287, 291), (288, 289), (288, 290), (289, 291), (290, 291), (292, 293), (292, 294), (292, 296), (293, 295), (293, 297), (294, 295), (294, 298), (295, 299), (296, 297), (296, 298), (297, 299), (298, 299), (300, 301), (300, 302), (300, 304), (301, 303), (301, 305), (302, 303), (302, 306), (303, 307), (304, 305), (304, 306), (305, 307), (306, 307), (308, 309), (308, 310), (308, 312), (309, 311), (309, 313), (310, 311), (310, 314), (311, 315), (312, 313), (312, 314), (313, 315), (314, 315), (316, 317), (316, 318), (316, 320), (317, 319), (317, 321), (318, 319), (318, 322), (319, 323), (320, 321), (320, 322), (321, 323), (322, 323), (324, 325), (324, 326), (324, 328), (325, 327), (325, 329), (326, 327), (326, 330), (327, 331), (328, 329), (328, 330), (329, 331), (330, 331), (332, 333), (332, 334), (332, 336), (333, 335), (333, 337), (334, 335), (334, 338), (335, 339), (336, 337), (336, 338), (337, 339), (338, 339), (340, 341), (340, 342), (340, 344), (341, 343), (341, 345), (342, 343), (342, 346), (343, 347), (344, 345), (344, 346), (345, 347), (346, 347), (348, 349), (348, 350), (348, 352), (349, 351), (349, 353), (350, 351), (350, 354), (351, 355), (352, 353), (352, 354), (353, 355), (354, 355), (359, 360), (359, 390), (360, 361), (360, 362), (361, 369), (362, 373), (366, 367), (366, 394), (367, 368), (367, 369), (368, 383), (373, 374), (374, 375), (374, 376), (375, 382), (376, 401), (380, 381), (380, 411), (381, 382), (381, 383), (387, 388), (387, 404), (388, 389), (388, 390), (389, 396), (394, 395), (395, 396), (395, 397), (397, 408), (401, 402), (402, 403), (402, 404), (403, 410), (408, 409), (409, 410), (409, 411), (415, 416), (415, 446), (416, 417), (416, 418), (417, 425), (418, 429), (422, 423), (422, 450), (423, 424), (423, 425), (424, 439), (429, 430), (430, 431), (430, 432), (431, 438), (432, 457), (436, 437), (436, 467), (437, 438), (437, 439), (443, 444), (443, 460), (444, 445), (444, 446), (445, 452), (450, 451), (451, 452), (451, 453), (453, 464), (457, 458), (458, 459), (458, 460), (459, 466), (464, 465), (465, 466), (465, 467), (471, 472), (471, 502), (472, 473), (472, 474), (473, 481), (474, 485), (478, 479), (478, 506), (479, 480), (479, 481), (480, 495), (485, 486), (486, 487), (486, 488), (487, 494), (488, 513), (492, 493), (492, 523), (493, 494), (493, 495), (499, 500), (499, 516), (500, 501), (500, 502), (501, 508), (506, 507), (507, 508), (507, 509), (509, 520), (513, 514), (514, 515), (514, 516), (515, 522), (520, 521), (521, 522), (521, 523)])
me_a04_05_rusty_hut_05.attributes.new('sharp_edge', 'BOOLEAN', 'EDGE').data.foreach_set('value', [ (min(e.vertices), max(e.vertices)) in _k for e in me_a04_05_rusty_hut_05.edges])
me_a04_05_rusty_hut_05.materials.append(mat_wa_sand_dark_sandstone)
me_a04_05_rusty_hut_05.materials.append(mat_wa_plank_grey_woodplanks)
me_a04_05_rusty_hut_05.materials.append(mat_wa_plank_dark_wood)
me_a04_05_rusty_hut_05.materials.append(mat_wa_plank_woodplanks)
me_a04_05_rusty_hut_05.materials.append(mat_wa_iron_metal)
me_a04_05_rusty_hut_05.materials.append(mat_wa_glass_glass)
me_a04_05_rusty_hut_05.materials.append(mat_wa_tin_rust_corrodedmetal)
me_a04_05_rusty_hut_05.materials.append(mat_wa_tin_grey_corrodedmetal)
me_a04_05_rusty_hut_05.update()

# ---- objects
ob_a04_05_rusty_hut_05 = bpy.data.objects.new('A04_05_rusty_hut_05', me_a04_05_rusty_hut_05)

# ---- transforms, parenting, visibility, modifiers, constraints
ob_a04_05_rusty_hut_05.location = (0.0, 0.0, 0.0)

# ---- collection membership
scene.collection.objects.link(ob_a04_05_rusty_hut_05)

# ---- scene / render settings (as saved in the file)
scene.frame_start = 1; scene.frame_end = 250; scene.frame_set(1)
scene.render.engine = 'CYCLES'
scene.render.resolution_x = 420
scene.render.resolution_y = 420
scene.render.bake_bias = 0.0
scene.render.bake_samples = 0
scene.render.compositor_device = 'GPU'
scene.cycles.samples = 24
scene.cycles.adaptive_threshold = 0.05
scene.cycles.max_bounces = 4
scene.cycles.diffuse_bounces = 2
scene.cycles.glossy_bounces = 2
scene.cycles.transmission_bounces = 2
scene.cycles.transparent_max_bounces = 4
scene.eevee.taa_render_samples = 48
scene.eevee.use_volume_custom_range = False
scene.eevee.fast_gi_thickness_near = 0.1
scene.eevee.fast_gi_thickness_far = 0.0
scene.eevee.ray_tracing_options.screen_trace_thickness = 0.1
scene.view_settings.view_transform = 'Standard'
bpy.context.view_layer.update()

# ---- added for rendering (the .blend has no active camera): camera
cam_auto = bpy.data.cameras.new('AutoCamera')
cam_auto.lens = 50.0
cam_auto.sensor_width = 36.0
cam_auto.clip_end = 1000.0
ob_auto_camera = bpy.data.objects.new('AutoCamera', cam_auto)
scene.collection.objects.link(ob_auto_camera)
ob_auto_camera.location = (22.0451, -26.4541, 23.4611)
ob_auto_camera.rotation_euler = (1.09748, -7.21219e-08, 0.694738)
scene.camera = ob_auto_camera
bpy.context.view_layer.update()
